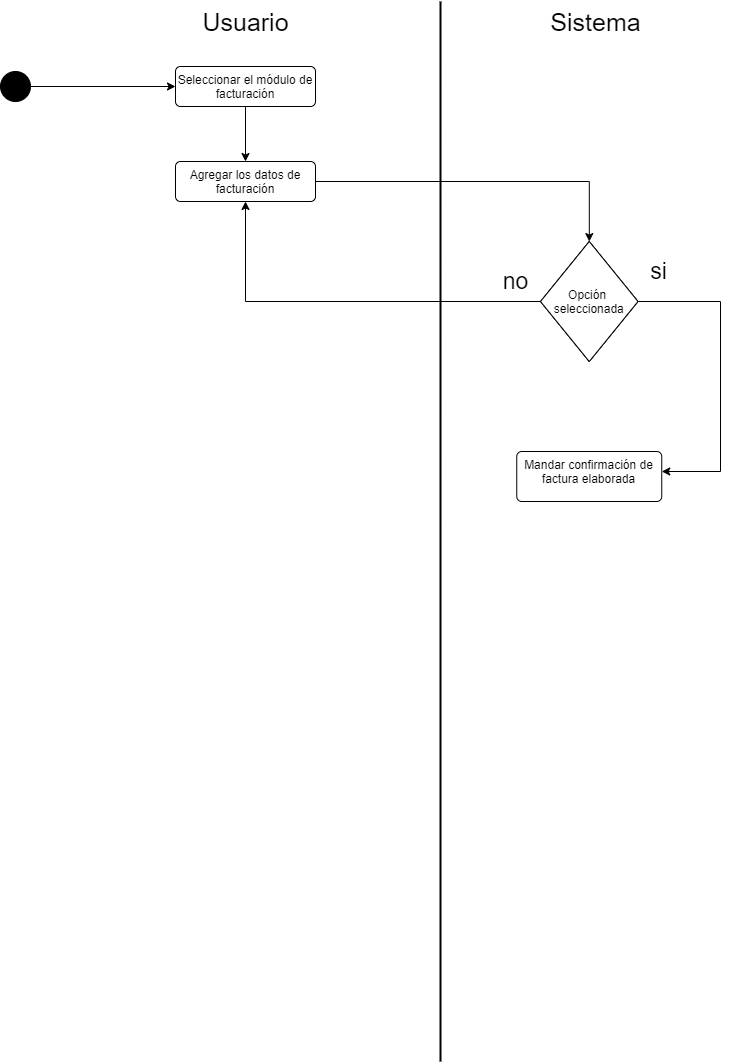

The diagram above was exported from draw.io. Its source (the exported page's mxGraphModel, read from the mxfile embedded in the PNG):
<mxGraphModel dx="1009" dy="573" grid="1" gridSize="10" guides="1" tooltips="1" connect="1" arrows="1" fold="1" page="1" pageScale="1" pageWidth="827" pageHeight="1169" math="0" shadow="0">
  <root>
    <mxCell id="0" />
    <mxCell id="1" parent="0" />
    <mxCell id="Jyn2xzn2JCzpk025ATzo-1" style="edgeStyle=orthogonalEdgeStyle;rounded=0;orthogonalLoop=1;jettySize=auto;html=1;" parent="1" source="Jyn2xzn2JCzpk025ATzo-2" target="Jyn2xzn2JCzpk025ATzo-8" edge="1">
      <mxGeometry relative="1" as="geometry" />
    </mxCell>
    <mxCell id="Jyn2xzn2JCzpk025ATzo-2" value="" style="ellipse;fillColor=strokeColor;html=1;" parent="1" vertex="1">
      <mxGeometry x="90" y="100" width="30" height="30" as="geometry" />
    </mxCell>
    <mxCell id="Jyn2xzn2JCzpk025ATzo-3" value="Sistema" style="text;html=1;align=center;verticalAlign=middle;resizable=0;points=[];autosize=1;strokeColor=none;fillColor=none;fontSize=25;" parent="1" vertex="1">
      <mxGeometry x="630" y="30" width="110" height="40" as="geometry" />
    </mxCell>
    <mxCell id="Jyn2xzn2JCzpk025ATzo-4" value="Usuario" style="text;html=1;align=center;verticalAlign=middle;resizable=0;points=[];autosize=1;strokeColor=none;fillColor=none;fontSize=25;" parent="1" vertex="1">
      <mxGeometry x="280" y="30" width="110" height="40" as="geometry" />
    </mxCell>
    <mxCell id="Jyn2xzn2JCzpk025ATzo-5" value="" style="endArrow=none;html=1;rounded=0;strokeWidth=2;" parent="1" edge="1">
      <mxGeometry width="50" height="50" relative="1" as="geometry">
        <mxPoint x="530" y="1090" as="sourcePoint" />
        <mxPoint x="530" y="30" as="targetPoint" />
      </mxGeometry>
    </mxCell>
    <mxCell id="Jyn2xzn2JCzpk025ATzo-7" style="edgeStyle=orthogonalEdgeStyle;rounded=0;orthogonalLoop=1;jettySize=auto;html=1;" parent="1" source="Jyn2xzn2JCzpk025ATzo-8" target="Jyn2xzn2JCzpk025ATzo-21" edge="1">
      <mxGeometry relative="1" as="geometry" />
    </mxCell>
    <mxCell id="Jyn2xzn2JCzpk025ATzo-8" value="Seleccionar el módulo de facturación" style="html=1;align=center;verticalAlign=top;rounded=1;absoluteArcSize=1;arcSize=10;dashed=0;whiteSpace=wrap;" parent="1" vertex="1">
      <mxGeometry x="265" y="95" width="140" height="40" as="geometry" />
    </mxCell>
    <mxCell id="Jyn2xzn2JCzpk025ATzo-20" style="edgeStyle=orthogonalEdgeStyle;rounded=0;orthogonalLoop=1;jettySize=auto;html=1;" parent="1" source="Jyn2xzn2JCzpk025ATzo-21" target="Jyn2xzn2JCzpk025ATzo-39" edge="1">
      <mxGeometry relative="1" as="geometry">
        <mxPoint x="678.8" y="260.06153846153836" as="targetPoint" />
      </mxGeometry>
    </mxCell>
    <mxCell id="Jyn2xzn2JCzpk025ATzo-21" value="Agregar los datos de facturación" style="html=1;align=center;verticalAlign=top;rounded=1;absoluteArcSize=1;arcSize=10;dashed=0;whiteSpace=wrap;" parent="1" vertex="1">
      <mxGeometry x="265" y="190" width="140" height="40" as="geometry" />
    </mxCell>
    <mxCell id="Jyn2xzn2JCzpk025ATzo-34" value="Mandar confirmación de factura elaborada" style="html=1;align=center;verticalAlign=top;rounded=1;absoluteArcSize=1;arcSize=10;dashed=0;whiteSpace=wrap;" parent="1" vertex="1">
      <mxGeometry x="606.25" y="480" width="145" height="50" as="geometry" />
    </mxCell>
    <mxCell id="Jyn2xzn2JCzpk025ATzo-36" value="Opción &#10;seleccionada" style="rhombus;" parent="1" vertex="1">
      <mxGeometry x="630" y="270" width="97.5" height="120" as="geometry" />
    </mxCell>
    <mxCell id="Jyn2xzn2JCzpk025ATzo-42" style="edgeStyle=orthogonalEdgeStyle;rounded=0;orthogonalLoop=1;jettySize=auto;html=1;" parent="1" source="Jyn2xzn2JCzpk025ATzo-39" target="Jyn2xzn2JCzpk025ATzo-21" edge="1">
      <mxGeometry relative="1" as="geometry" />
    </mxCell>
    <mxCell id="Jyn2xzn2JCzpk025ATzo-43" style="edgeStyle=orthogonalEdgeStyle;rounded=0;orthogonalLoop=1;jettySize=auto;html=1;" parent="1" source="Jyn2xzn2JCzpk025ATzo-39" target="Jyn2xzn2JCzpk025ATzo-34" edge="1">
      <mxGeometry relative="1" as="geometry">
        <Array as="points">
          <mxPoint x="810" y="330" />
          <mxPoint x="810" y="500" />
        </Array>
      </mxGeometry>
    </mxCell>
    <mxCell id="Jyn2xzn2JCzpk025ATzo-39" value="Opción &#10;seleccionada" style="rhombus;" parent="1" vertex="1">
      <mxGeometry x="630" y="270" width="97.5" height="120" as="geometry" />
    </mxCell>
    <mxCell id="Jyn2xzn2JCzpk025ATzo-40" value="si" style="text;html=1;align=center;verticalAlign=middle;resizable=0;points=[];autosize=1;strokeColor=none;fillColor=none;fontSize=23;" parent="1" vertex="1">
      <mxGeometry x="727.5" y="280" width="40" height="40" as="geometry" />
    </mxCell>
    <mxCell id="Jyn2xzn2JCzpk025ATzo-41" value="no" style="text;html=1;align=center;verticalAlign=middle;resizable=0;points=[];autosize=1;strokeColor=none;fillColor=none;fontSize=23;" parent="1" vertex="1">
      <mxGeometry x="580" y="290" width="50" height="40" as="geometry" />
    </mxCell>
  </root>
</mxGraphModel>